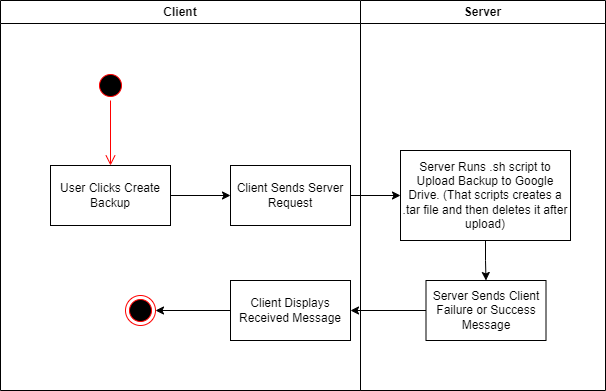

The diagram above was exported from draw.io. Its source (the exported page's mxGraphModel, read from the mxfile embedded in the PNG):
<mxGraphModel dx="1036" dy="606" grid="1" gridSize="10" guides="1" tooltips="1" connect="1" arrows="1" fold="1" page="1" pageScale="1" pageWidth="850" pageHeight="1100" math="0" shadow="0">
  <root>
    <mxCell id="0" />
    <mxCell id="1" parent="0" />
    <mxCell id="WL1RMY5nUxr9Nt0SeVCb-1" value="Client" style="swimlane;whiteSpace=wrap;html=1;" vertex="1" parent="1">
      <mxGeometry x="150" y="70" width="360" height="390" as="geometry" />
    </mxCell>
    <mxCell id="WL1RMY5nUxr9Nt0SeVCb-31" style="edgeStyle=orthogonalEdgeStyle;rounded=0;orthogonalLoop=1;jettySize=auto;html=1;" edge="1" parent="WL1RMY5nUxr9Nt0SeVCb-1" source="WL1RMY5nUxr9Nt0SeVCb-3" target="WL1RMY5nUxr9Nt0SeVCb-7">
      <mxGeometry relative="1" as="geometry" />
    </mxCell>
    <mxCell id="WL1RMY5nUxr9Nt0SeVCb-3" value="User Clicks Create Backup" style="rounded=0;whiteSpace=wrap;html=1;" vertex="1" parent="WL1RMY5nUxr9Nt0SeVCb-1">
      <mxGeometry x="50" y="165" width="120" height="60" as="geometry" />
    </mxCell>
    <mxCell id="WL1RMY5nUxr9Nt0SeVCb-16" value="" style="ellipse;html=1;shape=startState;fillColor=#000000;strokeColor=#ff0000;" vertex="1" parent="WL1RMY5nUxr9Nt0SeVCb-1">
      <mxGeometry x="95" y="70" width="30" height="30" as="geometry" />
    </mxCell>
    <mxCell id="WL1RMY5nUxr9Nt0SeVCb-17" value="" style="edgeStyle=orthogonalEdgeStyle;html=1;verticalAlign=bottom;endArrow=open;endSize=8;strokeColor=#ff0000;rounded=0;" edge="1" source="WL1RMY5nUxr9Nt0SeVCb-16" parent="WL1RMY5nUxr9Nt0SeVCb-1" target="WL1RMY5nUxr9Nt0SeVCb-3">
      <mxGeometry relative="1" as="geometry">
        <mxPoint x="170" y="85" as="targetPoint" />
      </mxGeometry>
    </mxCell>
    <mxCell id="WL1RMY5nUxr9Nt0SeVCb-7" value="Client Sends Server Request" style="rounded=0;whiteSpace=wrap;html=1;" vertex="1" parent="WL1RMY5nUxr9Nt0SeVCb-1">
      <mxGeometry x="230" y="165" width="120" height="60" as="geometry" />
    </mxCell>
    <mxCell id="WL1RMY5nUxr9Nt0SeVCb-36" style="edgeStyle=orthogonalEdgeStyle;rounded=0;orthogonalLoop=1;jettySize=auto;html=1;entryX=1;entryY=0.5;entryDx=0;entryDy=0;" edge="1" parent="WL1RMY5nUxr9Nt0SeVCb-1" source="WL1RMY5nUxr9Nt0SeVCb-35" target="WL1RMY5nUxr9Nt0SeVCb-18">
      <mxGeometry relative="1" as="geometry" />
    </mxCell>
    <mxCell id="WL1RMY5nUxr9Nt0SeVCb-35" value="Client Displays Received Message" style="rounded=0;whiteSpace=wrap;html=1;" vertex="1" parent="WL1RMY5nUxr9Nt0SeVCb-1">
      <mxGeometry x="230" y="280" width="120" height="60" as="geometry" />
    </mxCell>
    <mxCell id="WL1RMY5nUxr9Nt0SeVCb-18" value="" style="ellipse;html=1;shape=endState;fillColor=#000000;strokeColor=#ff0000;" vertex="1" parent="WL1RMY5nUxr9Nt0SeVCb-1">
      <mxGeometry x="125" y="295" width="30" height="30" as="geometry" />
    </mxCell>
    <mxCell id="WL1RMY5nUxr9Nt0SeVCb-2" value="Server" style="swimlane;whiteSpace=wrap;html=1;" vertex="1" parent="1">
      <mxGeometry x="510" y="70" width="245" height="390" as="geometry" />
    </mxCell>
    <mxCell id="WL1RMY5nUxr9Nt0SeVCb-39" style="edgeStyle=orthogonalEdgeStyle;rounded=0;orthogonalLoop=1;jettySize=auto;html=1;" edge="1" parent="WL1RMY5nUxr9Nt0SeVCb-2" source="WL1RMY5nUxr9Nt0SeVCb-29" target="WL1RMY5nUxr9Nt0SeVCb-34">
      <mxGeometry relative="1" as="geometry" />
    </mxCell>
    <mxCell id="WL1RMY5nUxr9Nt0SeVCb-29" value="Server Runs .sh script to Upload Backup to Google Drive. (That scripts creates a .tar file and then deletes it after upload)" style="rounded=0;whiteSpace=wrap;html=1;" vertex="1" parent="WL1RMY5nUxr9Nt0SeVCb-2">
      <mxGeometry x="40" y="150" width="170" height="90" as="geometry" />
    </mxCell>
    <mxCell id="WL1RMY5nUxr9Nt0SeVCb-34" value="Server Sends Client Failure or Success Message" style="rounded=0;whiteSpace=wrap;html=1;" vertex="1" parent="WL1RMY5nUxr9Nt0SeVCb-2">
      <mxGeometry x="65.5" y="280" width="120" height="60" as="geometry" />
    </mxCell>
    <mxCell id="WL1RMY5nUxr9Nt0SeVCb-33" style="edgeStyle=orthogonalEdgeStyle;rounded=0;orthogonalLoop=1;jettySize=auto;html=1;" edge="1" parent="1" source="WL1RMY5nUxr9Nt0SeVCb-7" target="WL1RMY5nUxr9Nt0SeVCb-29">
      <mxGeometry relative="1" as="geometry" />
    </mxCell>
    <mxCell id="WL1RMY5nUxr9Nt0SeVCb-37" style="edgeStyle=orthogonalEdgeStyle;rounded=0;orthogonalLoop=1;jettySize=auto;html=1;" edge="1" parent="1" source="WL1RMY5nUxr9Nt0SeVCb-34" target="WL1RMY5nUxr9Nt0SeVCb-35">
      <mxGeometry relative="1" as="geometry" />
    </mxCell>
  </root>
</mxGraphModel>